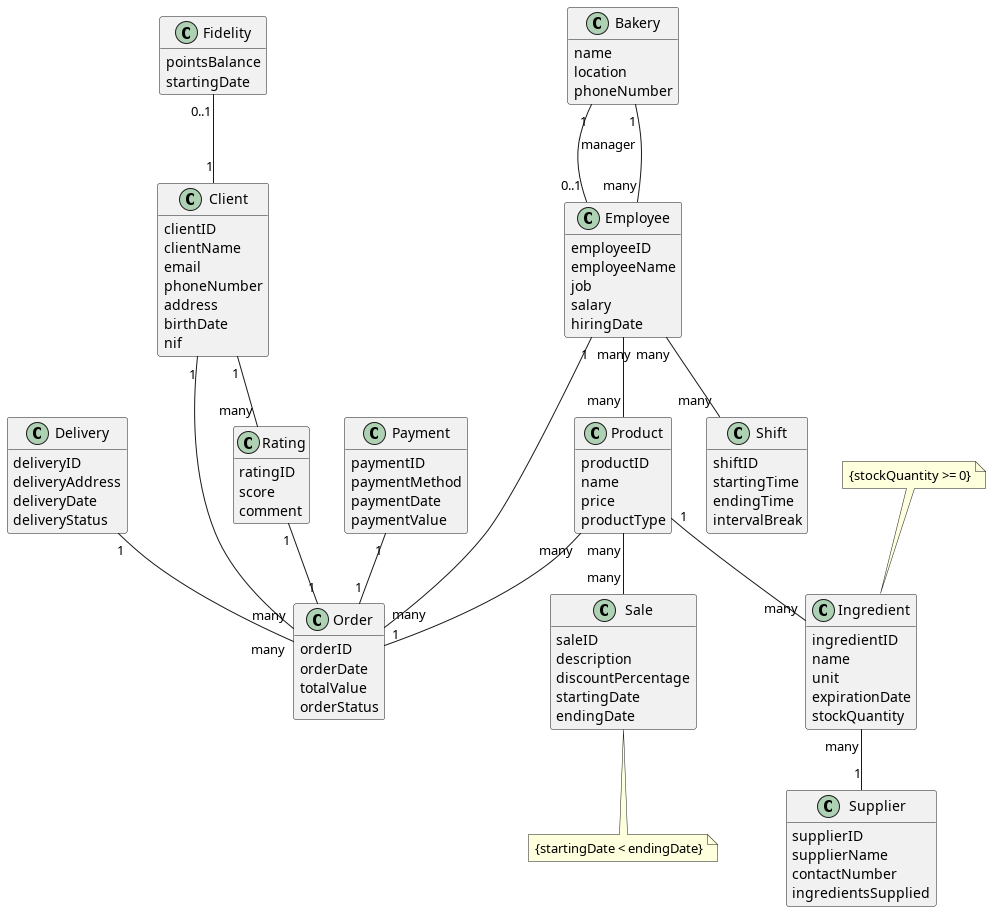

The diagram above was rendered by PlantUML. Its source (embedded in the PNG):
@startuml Refined Diagram

hide methods

' classes

class Fidelity {
    pointsBalance
    startingDate
}

class Client {
    clientID
    clientName
    email
    phoneNumber
    address
    birthDate
    nif
}

class Payment {
    paymentID
    paymentMethod
    paymentDate
    paymentValue
}

class Rating {
    ratingID
    score
    comment
}

class Delivery {
    deliveryID
    deliveryAddress
    deliveryDate
    deliveryStatus
}

class Bakery {
    name
    location
    phoneNumber
}

class Employee {
    employeeID
    employeeName
    job
    salary
    hiringDate
}

class Shift {
    shiftID
    startingTime
    endingTime
    intervalBreak
}

class Order {
    orderID
    orderDate
    totalValue
    orderStatus
}

class Sale {
    saleID
    description
    discountPercentage
    startingDate
    endingDate
}

class Product {
    productID
    name
    price
    productType
}

class Ingredient {
    ingredientID
    name
    unit
    expirationDate
    stockQuantity
}

class Supplier {
    supplierID
    supplierName
    contactNumber
    ingredientsSupplied
}

' constraints

note bottom of Sale : {startingDate < endingDate}
note top of Ingredient : {stockQuantity >= 0}

' relations

Fidelity "0..1" -- "1" Client

Client "1" -- "many" Rating
Client "1" -- "many" Order

Payment "1" -- "1" Order

Rating "1" -- "1" Order

Delivery "1" -- "many" Order

Bakery "1" -- "0..1" Employee : manager
Bakery "1" -- "many" Employee

Employee "1" -- "many" Order
Employee "many" -- "many" Shift
Employee "many" -- "many" Product

Product "many" -- "1" Order
Product "many" -- "many" Sale
Product "1" -- "many" Ingredient

Ingredient "many" -- "1" Supplier

@enduml